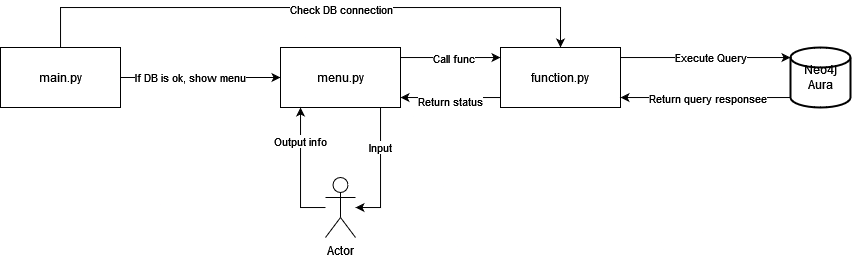

The diagram above was exported from draw.io. Its source (the exported page's mxGraphModel, read from the mxfile embedded in the PNG):
<mxGraphModel dx="1295" dy="467" grid="1" gridSize="10" guides="1" tooltips="1" connect="1" arrows="1" fold="1" page="1" pageScale="1" pageWidth="850" pageHeight="1100" math="0" shadow="0">
  <root>
    <mxCell id="0" />
    <mxCell id="1" parent="0" />
    <mxCell id="W9L7d1tNWpArIDmzUEpT-12" style="edgeStyle=orthogonalEdgeStyle;rounded=0;orthogonalLoop=1;jettySize=auto;html=1;entryX=0;entryY=0.5;entryDx=0;entryDy=0;" edge="1" parent="1" source="W9L7d1tNWpArIDmzUEpT-1" target="W9L7d1tNWpArIDmzUEpT-3">
      <mxGeometry relative="1" as="geometry">
        <Array as="points" />
      </mxGeometry>
    </mxCell>
    <mxCell id="W9L7d1tNWpArIDmzUEpT-26" value="If DB is ok, show menu" style="edgeLabel;html=1;align=center;verticalAlign=middle;resizable=0;points=[];" vertex="1" connectable="0" parent="W9L7d1tNWpArIDmzUEpT-12">
      <mxGeometry x="-0.5827" relative="1" as="geometry">
        <mxPoint x="37" as="offset" />
      </mxGeometry>
    </mxCell>
    <mxCell id="W9L7d1tNWpArIDmzUEpT-25" style="edgeStyle=orthogonalEdgeStyle;rounded=0;orthogonalLoop=1;jettySize=auto;html=1;entryX=0.5;entryY=0;entryDx=0;entryDy=0;" edge="1" parent="1" source="W9L7d1tNWpArIDmzUEpT-1" target="W9L7d1tNWpArIDmzUEpT-2">
      <mxGeometry relative="1" as="geometry">
        <Array as="points">
          <mxPoint x="60" y="320" />
          <mxPoint x="560" y="320" />
        </Array>
      </mxGeometry>
    </mxCell>
    <mxCell id="W9L7d1tNWpArIDmzUEpT-33" value="Check DB connection" style="edgeLabel;html=1;align=center;verticalAlign=middle;resizable=0;points=[];" vertex="1" connectable="0" parent="W9L7d1tNWpArIDmzUEpT-25">
      <mxGeometry x="-0.5753" y="-2" relative="1" as="geometry">
        <mxPoint x="197" as="offset" />
      </mxGeometry>
    </mxCell>
    <mxCell id="W9L7d1tNWpArIDmzUEpT-1" value="main.py" style="rounded=0;whiteSpace=wrap;html=1;" vertex="1" parent="1">
      <mxGeometry y="360" width="120" height="60" as="geometry" />
    </mxCell>
    <mxCell id="W9L7d1tNWpArIDmzUEpT-21" style="edgeStyle=orthogonalEdgeStyle;rounded=0;orthogonalLoop=1;jettySize=auto;html=1;" edge="1" parent="1" source="W9L7d1tNWpArIDmzUEpT-2" target="W9L7d1tNWpArIDmzUEpT-4">
      <mxGeometry relative="1" as="geometry">
        <Array as="points">
          <mxPoint x="650" y="370" />
          <mxPoint x="650" y="370" />
        </Array>
      </mxGeometry>
    </mxCell>
    <mxCell id="W9L7d1tNWpArIDmzUEpT-22" value="Execute Query" style="edgeLabel;html=1;align=center;verticalAlign=middle;resizable=0;points=[];" vertex="1" connectable="0" parent="W9L7d1tNWpArIDmzUEpT-21">
      <mxGeometry x="-0.3784" y="5" relative="1" as="geometry">
        <mxPoint x="37" y="5" as="offset" />
      </mxGeometry>
    </mxCell>
    <mxCell id="W9L7d1tNWpArIDmzUEpT-29" style="edgeStyle=orthogonalEdgeStyle;rounded=0;orthogonalLoop=1;jettySize=auto;html=1;" edge="1" parent="1" source="W9L7d1tNWpArIDmzUEpT-2" target="W9L7d1tNWpArIDmzUEpT-3">
      <mxGeometry relative="1" as="geometry">
        <Array as="points">
          <mxPoint x="450" y="410" />
          <mxPoint x="450" y="410" />
        </Array>
      </mxGeometry>
    </mxCell>
    <mxCell id="W9L7d1tNWpArIDmzUEpT-30" value="Return status" style="edgeLabel;html=1;align=center;verticalAlign=middle;resizable=0;points=[];" vertex="1" connectable="0" parent="W9L7d1tNWpArIDmzUEpT-29">
      <mxGeometry x="0.0086" y="4" relative="1" as="geometry">
        <mxPoint as="offset" />
      </mxGeometry>
    </mxCell>
    <mxCell id="W9L7d1tNWpArIDmzUEpT-2" value="function.py" style="rounded=0;whiteSpace=wrap;html=1;" vertex="1" parent="1">
      <mxGeometry x="500" y="360" width="120" height="60" as="geometry" />
    </mxCell>
    <mxCell id="W9L7d1tNWpArIDmzUEpT-8" style="edgeStyle=orthogonalEdgeStyle;rounded=0;orthogonalLoop=1;jettySize=auto;html=1;" edge="1" parent="1" source="W9L7d1tNWpArIDmzUEpT-3" target="W9L7d1tNWpArIDmzUEpT-7">
      <mxGeometry relative="1" as="geometry">
        <Array as="points">
          <mxPoint x="380" y="520" />
        </Array>
      </mxGeometry>
    </mxCell>
    <mxCell id="W9L7d1tNWpArIDmzUEpT-9" value="Input" style="edgeLabel;html=1;align=center;verticalAlign=middle;resizable=0;points=[];" vertex="1" connectable="0" parent="W9L7d1tNWpArIDmzUEpT-8">
      <mxGeometry x="0.0531" relative="1" as="geometry">
        <mxPoint y="-26" as="offset" />
      </mxGeometry>
    </mxCell>
    <mxCell id="W9L7d1tNWpArIDmzUEpT-27" style="edgeStyle=orthogonalEdgeStyle;rounded=0;orthogonalLoop=1;jettySize=auto;html=1;" edge="1" parent="1" source="W9L7d1tNWpArIDmzUEpT-3" target="W9L7d1tNWpArIDmzUEpT-2">
      <mxGeometry relative="1" as="geometry">
        <Array as="points">
          <mxPoint x="460" y="370" />
          <mxPoint x="460" y="370" />
        </Array>
      </mxGeometry>
    </mxCell>
    <mxCell id="W9L7d1tNWpArIDmzUEpT-28" value="Call func" style="edgeLabel;html=1;align=center;verticalAlign=middle;resizable=0;points=[];" vertex="1" connectable="0" parent="W9L7d1tNWpArIDmzUEpT-27">
      <mxGeometry x="0.0486" y="-1" relative="1" as="geometry">
        <mxPoint as="offset" />
      </mxGeometry>
    </mxCell>
    <mxCell id="W9L7d1tNWpArIDmzUEpT-3" value="menu.py" style="rounded=0;whiteSpace=wrap;html=1;" vertex="1" parent="1">
      <mxGeometry x="280" y="360" width="120" height="60" as="geometry" />
    </mxCell>
    <mxCell id="W9L7d1tNWpArIDmzUEpT-23" style="edgeStyle=orthogonalEdgeStyle;rounded=0;orthogonalLoop=1;jettySize=auto;html=1;" edge="1" parent="1" source="W9L7d1tNWpArIDmzUEpT-4" target="W9L7d1tNWpArIDmzUEpT-2">
      <mxGeometry relative="1" as="geometry">
        <Array as="points">
          <mxPoint x="640" y="410" />
          <mxPoint x="640" y="410" />
        </Array>
      </mxGeometry>
    </mxCell>
    <mxCell id="W9L7d1tNWpArIDmzUEpT-24" value="Return query responsee" style="edgeLabel;html=1;align=center;verticalAlign=middle;resizable=0;points=[];" vertex="1" connectable="0" parent="W9L7d1tNWpArIDmzUEpT-23">
      <mxGeometry x="-0.0281" y="1" relative="1" as="geometry">
        <mxPoint as="offset" />
      </mxGeometry>
    </mxCell>
    <mxCell id="W9L7d1tNWpArIDmzUEpT-4" value="Neo4j Aura" style="strokeWidth=2;html=1;shape=mxgraph.flowchart.database;whiteSpace=wrap;" vertex="1" parent="1">
      <mxGeometry x="790" y="360" width="60" height="60" as="geometry" />
    </mxCell>
    <mxCell id="W9L7d1tNWpArIDmzUEpT-10" style="edgeStyle=orthogonalEdgeStyle;rounded=0;orthogonalLoop=1;jettySize=auto;html=1;" edge="1" parent="1" source="W9L7d1tNWpArIDmzUEpT-7" target="W9L7d1tNWpArIDmzUEpT-3">
      <mxGeometry relative="1" as="geometry">
        <Array as="points">
          <mxPoint x="300" y="460" />
          <mxPoint x="300" y="460" />
        </Array>
      </mxGeometry>
    </mxCell>
    <mxCell id="W9L7d1tNWpArIDmzUEpT-11" value="Output info" style="edgeLabel;html=1;align=center;verticalAlign=middle;resizable=0;points=[];" vertex="1" connectable="0" parent="W9L7d1tNWpArIDmzUEpT-10">
      <mxGeometry x="-0.1221" relative="1" as="geometry">
        <mxPoint y="-36" as="offset" />
      </mxGeometry>
    </mxCell>
    <mxCell id="W9L7d1tNWpArIDmzUEpT-7" value="Actor" style="shape=umlActor;verticalLabelPosition=bottom;verticalAlign=top;html=1;outlineConnect=0;" vertex="1" parent="1">
      <mxGeometry x="325" y="490" width="30" height="60" as="geometry" />
    </mxCell>
  </root>
</mxGraphModel>